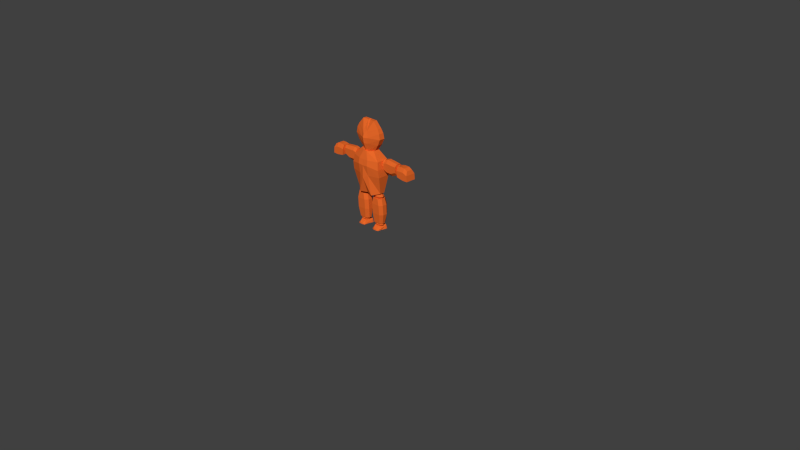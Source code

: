 # Source: Gingerbread_Giant_Texturepls.blend  (saved by Blender 2.79.0; exported with 4.5.12 LTS)
import bpy
from mathutils import Matrix  # noqa: F401  (used for matrix-valued properties, if any)

bpy.ops.wm.read_factory_settings(use_empty=True)
scene = bpy.context.scene
scene.name = 'Scene'

# ---- collections
col_collection_1 = bpy.data.collections.new('Collection 1'); scene.collection.children.link(col_collection_1)

# ---- materials (node trees are filled in below, after node groups)
mat_gingerbread = bpy.data.materials.new('Gingerbread')
mat_gingerbread.alpha_threshold = 0.0
mat_gingerbread.use_transparent_shadow = False
mat_gingerbread.diffuse_color = (0.8, 0.1387, 0.0222, 1.0)
mat_gingerbread.roughness = 0.5
mat_gingerbread.line_color = (0.0, 0.0, 0.0, 1.0)

# ---- material node trees

# ---- world
world_world = bpy.data.worlds.new('World'); scene.world = world_world
world_world.color = (0.05088, 0.05088, 0.05088)
world_world.use_sun_shadow = False
world_world.sun_shadow_jitter_overblur = 0.0
world_world.cycles.sampling_method = 'NONE'
world_world.cycles.sample_map_resolution = 256

# ---- cameras
cam_camera = bpy.data.cameras.new('Camera')
cam_camera.clip_end = 100.0
cam_camera.lens = 35.0
cam_camera.sensor_width = 32.0
cam_camera.sensor_height = 18.0
cam_camera.ortho_scale = 7.314
cam_camera.dof.focus_distance = 0.0
cam_camera.dof.aperture_fstop = 128.0

# ---- meshes
me_cube = bpy.data.meshes.new('Cube')
me_cube.from_pydata([(0.1939, 0.02934, 0.9207), (0.1939, -0.03388, 0.9194), (0.1043, 0.03708, 1.463), (0.1043, -0.04591, 1.461), (0.0, 0.06719, 0.894), (0.0, -0.07148, 0.8975), (0.0, 0.08119, 1.455), (0.0, -0.09002, 1.458), (0.1023, 0.09542, 0.8986), (0.1023, -0.1055, 0.8934), (0.02931, 0.08119, 1.454), (0.02931, -0.09002, 1.452), (0.2303, 0.07421, 1.159), (0.2242, 0.07421, 1.257), (0.2089, 0.07421, 1.358), (0.2303, -0.08136, 1.154), (0.2242, -0.09419, 1.251), (0.2089, -0.08001, 1.353), (0.0, 0.1183, 1.11), (0.0, 0.1183, 1.28), (0.0, 0.1183, 1.356), (0.0, -0.1241, 1.35), (0.0, -0.1383, 1.274), (0.0, -0.1414, 1.115), (0.07183, -0.1241, 1.352), (0.07286, -0.1383, 1.281), (0.07183, -0.1211, 1.153), (0.07183, 0.1183, 1.215), (0.07286, 0.1183, 1.288), (0.07183, 0.1183, 1.357), (0.2544, 0.005475, 1.223), (0.2544, 0.005475, 1.378), (0.2544, 0.0506, 1.223), (0.2544, 0.0506, 1.378), (0.4546, 0.005475, 1.236), (0.457, 0.005475, 1.376), (0.4546, 0.0506, 1.236), (0.457, 0.0506, 1.376), (0.2544, -0.02863, 1.262), (0.2544, -0.02863, 1.338), (0.2544, 0.08471, 1.338), (0.2544, 0.08471, 1.262), (0.4562, 0.08471, 1.346), (0.4546, 0.08471, 1.275), (0.4562, -0.02863, 1.346), (0.4546, -0.02863, 1.275), (0.3017, 0.0506, 1.391), (0.3017, 0.0506, 1.202), (0.3017, 0.005475, 1.391), (0.3017, 0.005475, 1.202), (0.3017, -0.02863, 1.352), (0.3017, -0.02863, 1.241), (0.3017, 0.08471, 1.352), (0.3017, 0.08471, 1.241), (0.3789, 0.0506, 1.385), (0.3789, 0.005475, 1.202), (0.3789, -0.02863, 1.346), (0.3789, -0.02863, 1.241), (0.3789, 0.0506, 1.202), (0.3789, 0.005475, 1.385), (0.3789, 0.08471, 1.346), (0.3789, 0.08471, 1.241), (0.6442, 0.06854, 1.348), (0.6664, 0.09409, 1.225), (0.6442, -0.01122, 1.348), (0.6664, -0.03676, 1.225), (0.4923, 0.06854, 1.364), (0.4984, 0.09409, 1.239), (0.4923, -0.01122, 1.364), (0.4984, -0.03676, 1.239), (0.4923, -0.03676, 1.316), (0.4923, 0.09409, 1.316), (0.6593, -0.03676, 1.299), (0.6593, 0.09409, 1.299), (0.5433, 0.06854, 1.372), (0.6003, 0.06854, 1.372), (0.6003, 0.09409, 1.222), (0.5433, 0.09409, 1.23), (0.6003, -0.01122, 1.372), (0.5433, -0.01122, 1.372), (0.5433, -0.03676, 1.23), (0.6003, -0.03676, 1.222), (0.5433, -0.03676, 1.323), (0.6003, -0.03676, 1.323), (0.6003, 0.09409, 1.323), (0.5433, 0.09409, 1.323), (0.05537, -0.02351, 0.8487), (0.2053, -0.02351, 0.8487), (0.05537, 0.02455, 0.8487), (0.2053, 0.02455, 0.8487), (0.04767, -0.008372, 0.5118), (0.1982, -0.008372, 0.5096), (0.04767, 0.0218, 0.5089), (0.1982, 0.0218, 0.5068), (0.09126, -0.06191, 0.8487), (0.1694, -0.06191, 0.8487), (0.1694, 0.06295, 0.8487), (0.09126, 0.06295, 0.8487), (0.1709, 0.0602, 0.5081), (0.08355, 0.0602, 0.5089), (0.1709, -0.04677, 0.5109), (0.08355, -0.04677, 0.5118), (0.2246, 0.03418, 0.7682), (0.03639, 0.03418, 0.7692), (0.2246, -0.02763, 0.7682), (0.03639, -0.02763, 0.7692), (0.1887, -0.06604, 0.7682), (0.07228, -0.06604, 0.7692), (0.1887, 0.07258, 0.7682), (0.07228, 0.07258, 0.7692), (0.2266, 0.03418, 0.6382), (0.03639, -0.02213, 0.6391), (0.1907, -0.06053, 0.6382), (0.07228, -0.06053, 0.6391), (0.03639, 0.03418, 0.6391), (0.2266, -0.02213, 0.6382), (0.1907, 0.07258, 0.6382), (0.07228, 0.07258, 0.6391), (0.06713, -0.02344, 0.424), (0.06809, -0.02258, 0.4402), (0.05133, 0.05923, 0.4232), (0.06011, 0.05837, 0.4606), (0.1848, -0.02344, 0.4223), (0.1876, -0.02258, 0.4431), (0.2006, 0.05923, 0.4214), (0.1878, 0.05837, 0.4627), (0.06011, 0.03942, 0.4577), (0.05133, 0.04088, 0.424), (0.1878, 0.03942, 0.4598), (0.2006, 0.04088, 0.4223), (0.07583, -0.07351, 0.4219), (0.07819, -0.06889, 0.4278), (0.1787, -0.07351, 0.4219), (0.1742, -0.06889, 0.4307), (0.07631, 0.05837, 0.4786), (0.1745, 0.05837, 0.4786), (0.1598, 0.05923, 0.4205), (0.09472, 0.05923, 0.4205), (0.1647, -0.03474, 0.4712), (0.08606, -0.03474, 0.4712), (0.09998, -0.02344, 0.4214), (0.1546, -0.02344, 0.4214), (0.1745, 0.03942, 0.4757), (0.07631, 0.03942, 0.4757), (0.09472, 0.04088, 0.4214), (0.1598, 0.04088, 0.4214), (0.1478, -0.0794, 0.4401), (0.1067, -0.0794, 0.4401), (0.1067, -0.08402, 0.4219), (0.1478, -0.08402, 0.4219), (0.46, 0.002491, 1.266), (0.46, 0.002491, 1.34), (0.46, 0.04809, 1.266), (0.46, 0.04809, 1.34), (0.4911, 0.002491, 1.266), (0.4911, 0.002491, 1.34), (0.4911, 0.04809, 1.266), (0.4911, 0.04809, 1.34), (0.4557, -0.003785, 1.303), (0.4557, 0.02529, 1.351), (0.4557, 0.05437, 1.303), (0.4557, 0.02529, 1.256), (0.4756, 0.05437, 1.351), (0.4954, 0.05437, 1.303), (0.4756, 0.05437, 1.256), (0.4954, 0.02529, 1.351), (0.4954, -0.003785, 1.303), (0.4954, 0.02529, 1.256), (0.4756, -0.003785, 1.351), (0.4756, -0.003785, 1.256), (0.4756, 0.02529, 1.37), (0.4756, 0.02529, 1.237), (0.4756, -0.01579, 1.303), (0.5036, 0.02529, 1.303), (0.4756, 0.06638, 1.303), (0.4475, 0.02529, 1.303), (0.2066, -0.002433, 1.257), (0.2066, -0.002433, 1.347), (0.2066, 0.05302, 1.257), (0.2066, 0.05302, 1.347), (0.2516, -0.002433, 1.257), (0.2516, -0.002433, 1.347), (0.2516, 0.05302, 1.257), (0.2516, 0.05302, 1.347), (0.2004, -0.01007, 1.302), (0.2004, 0.02529, 1.359), (0.2004, 0.06065, 1.302), (0.2004, 0.02529, 1.245), (0.2291, 0.06065, 1.359), (0.2578, 0.06065, 1.302), (0.2291, 0.06065, 1.245), (0.2578, 0.02529, 1.359), (0.2578, -0.01007, 1.302), (0.2578, 0.02529, 1.245), (0.2291, -0.01007, 1.359), (0.2291, -0.01007, 1.245), (0.2291, 0.02529, 1.383), (0.2291, 0.02529, 1.221), (0.2291, -0.02467, 1.302), (0.2697, 0.02529, 1.302), (0.2291, 0.07525, 1.302), (0.1885, 0.02529, 1.302), (0.08615, -0.03195, 0.8512), (0.08615, -0.03195, 0.8996), (0.08615, 0.03026, 0.8512), (0.08615, 0.03026, 0.8996), (0.1724, -0.03195, 0.8512), (0.1724, -0.03195, 0.8996), (0.1724, 0.03026, 0.8512), (0.1724, 0.03026, 0.8996), (0.07428, -0.04051, 0.8754), (0.07428, -0.000848, 0.9063), (0.07428, 0.03882, 0.8754), (0.07428, -0.000848, 0.8445), (0.1293, 0.03882, 0.9063), (0.1843, 0.03882, 0.8754), (0.1293, 0.03882, 0.8445), (0.1843, -0.000848, 0.9063), (0.1843, -0.04051, 0.8754), (0.1843, -0.000848, 0.8445), (0.1293, -0.04051, 0.9063), (0.1293, -0.04051, 0.8445), (0.1293, -0.000848, 0.919), (0.1293, -0.000848, 0.8318), (0.1293, -0.05689, 0.8754), (0.207, -0.000848, 0.8754), (0.1293, 0.0552, 0.8754), (0.05156, -0.000848, 0.8754), (0.0921, -0.02216, 0.4705), (0.0921, -0.02216, 0.5122), (0.0921, 0.03147, 0.4705), (0.0921, 0.03147, 0.5122), (0.1665, -0.02216, 0.4705), (0.1665, -0.02216, 0.5122), (0.1665, 0.03147, 0.4705), (0.1665, 0.03147, 0.5122), (0.08186, -0.02954, 0.4914), (0.08186, 0.004655, 0.518), (0.08186, 0.03885, 0.4914), (0.08186, 0.004655, 0.4648), (0.1293, 0.03885, 0.518), (0.1767, 0.03885, 0.4914), (0.1293, 0.03885, 0.4648), (0.1767, 0.004655, 0.518), (0.1767, -0.02954, 0.4914), (0.1767, 0.004655, 0.4648), (0.1293, -0.02954, 0.518), (0.1293, -0.02954, 0.4648), (0.1293, 0.004655, 0.529), (0.1293, 0.004655, 0.4538), (0.1293, -0.04366, 0.4914), (0.1963, 0.004655, 0.4914), (0.1293, 0.05297, 0.4914), (0.06228, 0.004655, 0.4914), (0.0, 0.07441, 1.454), (0.0, -0.07505, 1.454), (0.02998, -0.06078, 1.454), (0.1048, -0.02341, 1.461), (0.1048, 0.02277, 1.461), (0.02998, 0.06014, 1.454), (0.0, 0.109, 1.551), (0.0, -0.1097, 1.551), (0.04387, -0.08879, 1.551), (0.1679, -0.03411, 1.544), (0.1679, 0.03347, 1.544), (0.04387, 0.08815, 1.551), (0.0, 0.12, 1.625), (0.0, -0.1207, 1.625), (0.04828, -0.09769, 1.625), (0.2078, -0.03751, 1.625), (0.2078, 0.03687, 1.625), (0.04828, 0.09705, 1.625), (0.0, 0.1078, 1.669), (0.0, -0.1085, 1.669), (0.04338, -0.0878, 1.669), (0.1946, -0.03373, 1.695), (0.1946, 0.03309, 1.695), (0.04338, 0.08716, 1.669), (0.0, 0.08819, 1.694), (0.0, -0.08883, 1.694), (0.03551, -0.08267, 1.702), (0.1655, -0.02767, 1.749), (0.1655, 0.02703, 1.749), (0.03551, 0.08252, 1.7), (0.0, 0.07038, 1.712), (0.0, -0.07346, 1.716), (0.02326, -0.07215, 1.721), (0.09364, -0.02268, 1.831), (0.09364, 0.02263, 1.831), (0.02326, 0.06956, 1.716), (0.0, 0.06061, 1.74), (0.0, -0.06332, 1.739), (0.0, -0.02303, 1.831), (0.01407, -0.008993, 1.829), (0.01407, 0.008352, 1.829), (0.0, 0.02239, 1.831)], [], [(14, 2, 3, 17), (27, 8, 4, 18), (24, 11, 7, 21), (10, 6, 7, 11), (8, 9, 5, 4), (0, 1, 9, 8), (2, 10, 11, 3), (17, 3, 11, 24), (12, 0, 8, 27), (2, 14, 29, 10), (14, 13, 28, 29), (13, 12, 27, 28), (1, 15, 26, 9), (15, 16, 25, 26), (16, 17, 24, 25), (9, 26, 23, 5), (26, 25, 22, 23), (25, 24, 21, 22), (10, 29, 20, 6), (29, 28, 19, 20), (28, 27, 18, 19), (0, 12, 15, 1), (12, 13, 16, 15), (13, 14, 17, 16), (38, 41, 32, 30), (61, 43, 36, 58), (43, 45, 34, 36), (51, 38, 30, 49), (55, 58, 36, 34), (48, 46, 33, 31), (48, 31, 39, 50), (50, 39, 38, 51), (37, 35, 44, 42), (42, 44, 45, 43), (54, 37, 42, 60), (60, 42, 43, 61), (31, 33, 40, 39), (39, 40, 41, 38), (40, 52, 53, 41), (33, 46, 52, 40), (56, 50, 51, 57), (59, 48, 50, 56), (59, 54, 46, 48), (30, 32, 47, 49), (57, 51, 49, 55), (41, 53, 47, 32), (45, 57, 55, 34), (35, 37, 54, 59), (35, 59, 56, 44), (44, 56, 57, 45), (52, 60, 61, 53), (46, 54, 60, 52), (49, 47, 58, 55), (53, 61, 58, 47), (70, 71, 67, 69), (84, 73, 63, 76), (81, 76, 63, 65), (73, 72, 65, 63), (82, 70, 69, 80), (79, 74, 66, 68), (79, 68, 70, 82), (62, 64, 72, 73), (75, 62, 73, 84), (68, 66, 71, 70), (66, 74, 85, 71), (74, 75, 84, 85), (64, 78, 83, 72), (78, 79, 82, 83), (64, 62, 75, 78), (78, 75, 74, 79), (72, 83, 81, 65), (83, 82, 80, 81), (69, 67, 77, 80), (80, 77, 76, 81), (71, 85, 77, 67), (85, 84, 76, 77), (94, 97, 88, 86), (117, 99, 92, 114), (99, 101, 90, 92), (107, 94, 86, 105), (111, 114, 92, 90), (104, 102, 89, 87), (104, 87, 95, 106), (106, 95, 94, 107), (93, 91, 100, 98), (98, 100, 101, 99), (110, 93, 98, 116), (116, 98, 99, 117), (87, 89, 96, 95), (95, 96, 97, 94), (96, 108, 109, 97), (89, 102, 108, 96), (112, 106, 107, 113), (115, 104, 106, 112), (115, 110, 102, 104), (86, 88, 103, 105), (113, 107, 105, 111), (97, 109, 103, 88), (101, 113, 111, 90), (91, 93, 110, 115), (91, 115, 112, 100), (100, 112, 113, 101), (108, 116, 117, 109), (102, 110, 116, 108), (105, 103, 114, 111), (109, 117, 114, 103), (126, 121, 120, 127), (135, 125, 124, 136), (128, 123, 122, 129), (139, 119, 131, 147), (145, 136, 124, 129), (143, 134, 121, 126), (139, 143, 126, 119), (141, 145, 129, 122), (125, 128, 129, 124), (119, 126, 127, 118), (147, 131, 130, 148), (122, 123, 133, 132), (119, 118, 130, 131), (141, 122, 132, 149), (118, 140, 148, 130), (140, 141, 149, 148), (133, 146, 149, 132), (146, 147, 148, 149), (118, 127, 144, 140), (140, 144, 145, 141), (123, 128, 142, 138), (138, 142, 143, 139), (128, 125, 135, 142), (142, 135, 134, 143), (127, 120, 137, 144), (144, 137, 136, 145), (123, 138, 146, 133), (138, 139, 147, 146), (121, 134, 137, 120), (134, 135, 136, 137), (175, 160, 152, 161), (174, 163, 156, 164), (173, 166, 154, 167), (172, 158, 150, 169), (171, 164, 156, 167), (170, 162, 153, 159), (168, 170, 159, 151), (155, 165, 170, 168), (165, 157, 162, 170), (169, 171, 167, 154), (150, 161, 171, 169), (161, 152, 164, 171), (166, 172, 169, 154), (155, 168, 172, 166), (168, 151, 158, 172), (163, 173, 167, 156), (157, 165, 173, 163), (165, 155, 166, 173), (160, 174, 164, 152), (153, 162, 174, 160), (162, 157, 163, 174), (158, 175, 161, 150), (151, 159, 175, 158), (159, 153, 160, 175), (201, 186, 178, 187), (200, 189, 182, 190), (199, 192, 180, 193), (198, 184, 176, 195), (197, 190, 182, 193), (196, 188, 179, 185), (194, 196, 185, 177), (181, 191, 196, 194), (191, 183, 188, 196), (195, 197, 193, 180), (176, 187, 197, 195), (187, 178, 190, 197), (192, 198, 195, 180), (181, 194, 198, 192), (194, 177, 184, 198), (189, 199, 193, 182), (183, 191, 199, 189), (191, 181, 192, 199), (186, 200, 190, 178), (179, 188, 200, 186), (188, 183, 189, 200), (184, 201, 187, 176), (177, 185, 201, 184), (185, 179, 186, 201), (227, 212, 204, 213), (226, 215, 208, 216), (225, 218, 206, 219), (224, 210, 202, 221), (223, 216, 208, 219), (222, 214, 205, 211), (220, 222, 211, 203), (207, 217, 222, 220), (217, 209, 214, 222), (221, 223, 219, 206), (202, 213, 223, 221), (213, 204, 216, 223), (218, 224, 221, 206), (207, 220, 224, 218), (220, 203, 210, 224), (215, 225, 219, 208), (209, 217, 225, 215), (217, 207, 218, 225), (212, 226, 216, 204), (205, 214, 226, 212), (214, 209, 215, 226), (210, 227, 213, 202), (203, 211, 227, 210), (211, 205, 212, 227), (253, 238, 230, 239), (252, 241, 234, 242), (251, 244, 232, 245), (250, 236, 228, 247), (249, 242, 234, 245), (248, 240, 231, 237), (246, 248, 237, 229), (233, 243, 248, 246), (243, 235, 240, 248), (247, 249, 245, 232), (228, 239, 249, 247), (239, 230, 242, 249), (244, 250, 247, 232), (233, 246, 250, 244), (246, 229, 236, 250), (241, 251, 245, 234), (235, 243, 251, 241), (243, 233, 244, 251), (238, 252, 242, 230), (231, 240, 252, 238), (240, 235, 241, 252), (236, 253, 239, 228), (229, 237, 253, 236), (237, 231, 238, 253), (255, 256, 262, 261), (259, 254, 260, 265), (256, 257, 263, 262), (257, 258, 264, 263), (258, 259, 265, 264), (271, 266, 272, 277), (265, 260, 266, 271), (262, 263, 269, 268), (263, 264, 270, 269), (264, 265, 271, 270), (261, 262, 268, 267), (274, 275, 281, 280), (268, 269, 275, 274), (269, 270, 276, 275), (270, 271, 277, 276), (267, 268, 274, 273), (275, 276, 282, 281), (276, 277, 283, 282), (273, 274, 280, 279), (277, 272, 278, 283), (281, 282, 288, 287), (282, 283, 289, 288), (279, 280, 286, 285), (283, 278, 284, 289), (280, 281, 287, 286), (287, 288, 294, 293), (288, 289, 295, 294), (285, 286, 292, 291), (289, 284, 290, 295), (286, 287, 293, 292), (292, 293, 294, 295, 290, 291), (256, 255, 254, 259, 258, 257)])
_uv = me_cube.uv_layers.new(name='UVMap')
_uv.uv.foreach_set('vector', [0.7116, 0.804, 0.7065, 0.8919, 0.6465, 0.8959, 0.6436, 0.7994, 0.8048, 0.7488, 0.7819, 0.5399, 0.8543, 0.5323, 0.8543, 0.6845, 0.5711, 0.8292, 0.5803, 0.911, 0.5622, 0.9251, 0.5233, 0.8476, 0.9589, 0.6898, 0.9589, 0.7077, 0.8544, 0.708, 0.8545, 0.6898, 0.977, 0.5859, 0.8544, 0.5857, 0.8753, 0.5234, 0.9599, 0.5234, 0.937, 0.6436, 0.8984, 0.6436, 0.8544, 0.5857, 0.977, 0.5859, 0.932, 0.6437, 0.9589, 0.6898, 0.8545, 0.6898, 0.8814, 0.6438, 0.6436, 0.7994, 0.6465, 0.8959, 0.5803, 0.911, 0.5711, 0.8292, 0.7171, 0.7076, 0.7027, 0.5593, 0.7819, 0.5399, 0.8048, 0.7488, 0.7065, 0.8919, 0.7116, 0.804, 0.7807, 0.8333, 0.7694, 0.9093, 0.7116, 0.804, 0.7146, 0.7562, 0.7953, 0.7922, 0.7807, 0.8333, 0.7146, 0.7562, 0.7171, 0.7076, 0.8048, 0.7488, 0.7953, 0.7922, 0.6603, 0.5601, 0.6407, 0.7045, 0.5461, 0.7039, 0.5825, 0.5343, 0.6407, 0.7045, 0.636, 0.7521, 0.5558, 0.7862, 0.5461, 0.7039, 0.636, 0.7521, 0.6436, 0.7994, 0.5711, 0.8292, 0.5558, 0.7862, 0.5825, 0.5343, 0.5461, 0.7039, 0.4955, 0.6799, 0.5091, 0.5234, 0.5461, 0.7039, 0.5558, 0.7862, 0.5065, 0.7922, 0.4955, 0.6799, 0.5558, 0.7862, 0.5711, 0.8292, 0.5233, 0.8476, 0.5065, 0.7922, 0.7694, 0.9093, 0.7807, 0.8333, 0.8265, 0.852, 0.7881, 0.9203, 0.7807, 0.8333, 0.7953, 0.7922, 0.8438, 0.7997, 0.8265, 0.852, 0.7953, 0.7922, 0.8048, 0.7488, 0.8543, 0.6845, 0.8438, 0.7997, 0.7027, 0.5593, 0.7171, 0.7076, 0.6407, 0.7045, 0.6603, 0.5601, 0.7171, 0.7076, 0.7146, 0.7562, 0.636, 0.7521, 0.6407, 0.7045, 0.7146, 0.7562, 0.7116, 0.804, 0.6436, 0.7994, 0.636, 0.7521, 0.7255, 0.2065, 0.7259, 0.1485, 0.746, 0.1661, 0.7458, 0.1892, 0.6614, 0.09751, 0.6698, 0.1392, 0.6409, 0.1347, 0.6383, 0.09492, 0.6459, 0.2059, 0.6464, 0.1478, 0.6665, 0.1655, 0.6663, 0.1886, 0.5958, 0.06011, 0.5877, 0.03473, 0.617, 0.03635, 0.6197, 0.06161, 0.6192, 0.094, 0.6383, 0.09492, 0.6409, 0.1347, 0.6159, 0.1347, 0.5148, 0.06107, 0.4913, 0.05986, 0.4937, 0.03336, 0.518, 0.03557, 0.5148, 0.06107, 0.518, 0.03557, 0.5466, 0.03523, 0.541, 0.06022, 0.541, 0.06022, 0.5466, 0.03523, 0.5877, 0.03473, 0.5958, 0.06011, 0.5945, 0.188, 0.5947, 0.1649, 0.6102, 0.1475, 0.6098, 0.2056, 0.6098, 0.2056, 0.6102, 0.1475, 0.6464, 0.1478, 0.6459, 0.2059, 0.7422, 0.1055, 0.7337, 0.1485, 0.7087, 0.1452, 0.7138, 0.1031, 0.7138, 0.1031, 0.7087, 0.1452, 0.6698, 0.1392, 0.6614, 0.09751, 0.6663, 0.1886, 0.6665, 0.1655, 0.6869, 0.1482, 0.6864, 0.2062, 0.6864, 0.2062, 0.6869, 0.1482, 0.7259, 0.1485, 0.7255, 0.2065, 0.7132, 0.0368, 0.719, 0.06226, 0.6631, 0.06105, 0.6719, 0.03562, 0.7417, 0.03676, 0.7469, 0.06315, 0.719, 0.06226, 0.7132, 0.0368, 0.5446, 0.1001, 0.541, 0.06022, 0.5958, 0.06011, 0.5965, 0.09642, 0.5171, 0.1008, 0.5148, 0.06107, 0.541, 0.06022, 0.5446, 0.1001, 0.5171, 0.1008, 0.4923, 0.1025, 0.4913, 0.05986, 0.5148, 0.06107, 0.617, 0.03635, 0.6424, 0.03626, 0.6394, 0.06244, 0.6197, 0.06161, 0.5965, 0.09642, 0.5958, 0.06011, 0.6197, 0.06161, 0.6192, 0.094, 0.6719, 0.03562, 0.6631, 0.06105, 0.6394, 0.06244, 0.6424, 0.03626, 0.5866, 0.138, 0.5965, 0.09642, 0.6192, 0.094, 0.6159, 0.1347, 0.522, 0.1437, 0.4967, 0.1465, 0.4923, 0.1025, 0.5171, 0.1008, 0.522, 0.1437, 0.5171, 0.1008, 0.5446, 0.1001, 0.5472, 0.142, 0.5472, 0.142, 0.5446, 0.1001, 0.5965, 0.09642, 0.5866, 0.138, 0.719, 0.06226, 0.7138, 0.1031, 0.6614, 0.09751, 0.6631, 0.06105, 0.7469, 0.06315, 0.7422, 0.1055, 0.7138, 0.1031, 0.719, 0.06226, 0.6197, 0.06161, 0.6394, 0.06244, 0.6383, 0.09492, 0.6192, 0.094, 0.6631, 0.06105, 0.6614, 0.09751, 0.6383, 0.09492, 0.6394, 0.06244, 0.1742, 0.1553, 0.2397, 0.1553, 0.2397, 0.1937, 0.1742, 0.1937, 0.2025, 0.07284, 0.2117, 0.04115, 0.25, 0.03514, 0.252, 0.06783, 0.3151, 0.06802, 0.252, 0.06783, 0.25, 0.03514, 0.3169, 0.03471, 0.3053, 0.1681, 0.2398, 0.1681, 0.2398, 0.1309, 0.3053, 0.1309, 0.3612, 0.1005, 0.3559, 0.1257, 0.3172, 0.1189, 0.3158, 0.09601, 0.3877, 0.1021, 0.4269, 0.1047, 0.4247, 0.1308, 0.3843, 0.1274, 0.3877, 0.1021, 0.3843, 0.1274, 0.3559, 0.1257, 0.3612, 0.1005, 0.2925, 0.1937, 0.2526, 0.1937, 0.2398, 0.1681, 0.3053, 0.1681, 0.1742, 0.07542, 0.1833, 0.05082, 0.2117, 0.04115, 0.2025, 0.07284, 0.187, 0.1309, 0.2269, 0.1309, 0.2397, 0.1553, 0.1742, 0.1553, 0.1837, 0.1308, 0.1773, 0.1049, 0.2054, 0.1018, 0.212, 0.1273, 0.1773, 0.1049, 0.1742, 0.07542, 0.2025, 0.07284, 0.2054, 0.1018, 0.3841, 0.05191, 0.3893, 0.07572, 0.3637, 0.07266, 0.3556, 0.04089, 0.3893, 0.07572, 0.3877, 0.1021, 0.3612, 0.1005, 0.3637, 0.07266, 0.3841, 0.05191, 0.4265, 0.04785, 0.4282, 0.07515, 0.3893, 0.07572, 0.3893, 0.07572, 0.4282, 0.07515, 0.4269, 0.1047, 0.3877, 0.1021, 0.3556, 0.04089, 0.3637, 0.07266, 0.3151, 0.06802, 0.3169, 0.03471, 0.3637, 0.07266, 0.3612, 0.1005, 0.3158, 0.09601, 0.3151, 0.06802, 0.3172, 0.1189, 0.2508, 0.1194, 0.2518, 0.09618, 0.3158, 0.09601, 0.3158, 0.09601, 0.2518, 0.09618, 0.252, 0.06783, 0.3151, 0.06802, 0.212, 0.1273, 0.2054, 0.1018, 0.2518, 0.09618, 0.2508, 0.1194, 0.2054, 0.1018, 0.2025, 0.07284, 0.252, 0.06783, 0.2518, 0.09618, 0.4244, 0.2522, 0.4864, 0.2531, 0.467, 0.2707, 0.4432, 0.2703, 0.6331, 0.3835, 0.6257, 0.4498, 0.5981, 0.4463, 0.6079, 0.3818, 0.4865, 0.2531, 0.5396, 0.2539, 0.5203, 0.2715, 0.5053, 0.2712, 0.5585, 0.3194, 0.5541, 0.2794, 0.5825, 0.2809, 0.5822, 0.3213, 0.5817, 0.3802, 0.6079, 0.3818, 0.5981, 0.4463, 0.5825, 0.4438, 0.4803, 0.319, 0.4504, 0.3185, 0.4561, 0.2749, 0.4828, 0.2767, 0.4803, 0.319, 0.4828, 0.2767, 0.512, 0.2767, 0.505, 0.3185, 0.505, 0.3185, 0.512, 0.2767, 0.5541, 0.2794, 0.5585, 0.3194, 0.5064, 0.1963, 0.5214, 0.1967, 0.5403, 0.2105, 0.4871, 0.2097, 0.4871, 0.2097, 0.5403, 0.2105, 0.5396, 0.2539, 0.4865, 0.2531, 0.452, 0.3812, 0.4658, 0.4491, 0.4409, 0.4545, 0.4245, 0.385, 0.6927, 0.3896, 0.6719, 0.4581, 0.6257, 0.4498, 0.6331, 0.3835, 0.4443, 0.1958, 0.4682, 0.1962, 0.487, 0.2143, 0.425, 0.2133, 0.425, 0.2133, 0.487, 0.2143, 0.4864, 0.2531, 0.4244, 0.2522, 0.6802, 0.2754, 0.6944, 0.3197, 0.6345, 0.3218, 0.6376, 0.2801, 0.4561, 0.2749, 0.4504, 0.3185, 0.4234, 0.3157, 0.4276, 0.2701, 0.5032, 0.3786, 0.505, 0.3185, 0.5585, 0.3194, 0.5572, 0.3791, 0.4786, 0.3789, 0.4803, 0.319, 0.505, 0.3185, 0.5032, 0.3786, 0.4786, 0.3789, 0.452, 0.3812, 0.4504, 0.3185, 0.4803, 0.319, 0.5825, 0.2809, 0.6088, 0.2809, 0.61, 0.3226, 0.5822, 0.3213, 0.5572, 0.3791, 0.5585, 0.3194, 0.5822, 0.3213, 0.5817, 0.3802, 0.6376, 0.2801, 0.6345, 0.3218, 0.61, 0.3226, 0.6088, 0.2809, 0.5547, 0.4432, 0.5572, 0.3791, 0.5817, 0.3802, 0.5825, 0.4438, 0.4818, 0.4458, 0.4658, 0.4491, 0.452, 0.3812, 0.4786, 0.3789, 0.4818, 0.4458, 0.4786, 0.3789, 0.5032, 0.3786, 0.5073, 0.444, 0.5073, 0.444, 0.5032, 0.3786, 0.5572, 0.3791, 0.5547, 0.4432, 0.6944, 0.3197, 0.6927, 0.3896, 0.6331, 0.3835, 0.6345, 0.3218, 0.4504, 0.3185, 0.452, 0.3812, 0.4245, 0.385, 0.4234, 0.3157, 0.5822, 0.3213, 0.61, 0.3226, 0.6079, 0.3818, 0.5817, 0.3802, 0.6345, 0.3218, 0.6331, 0.3835, 0.6079, 0.3818, 0.61, 0.3226, 0.1284, 0.4183, 0.1415, 0.4202, 0.1332, 0.4461, 0.1212, 0.4412, 0.1508, 0.2681, 0.1615, 0.2598, 0.1889, 0.2525, 0.1884, 0.2792, 0.1321, 0.3214, 0.08863, 0.3217, 0.08141, 0.3092, 0.126, 0.2934, 0.08781, 0.3893, 0.08578, 0.4123, 0.05384, 0.4006, 0.05434, 0.3782, 0.1586, 0.3759, 0.1466, 0.3754, 0.1476, 0.3487, 0.1597, 0.3492, 0.1323, 0.4025, 0.1454, 0.4037, 0.1415, 0.4202, 0.1284, 0.4183, 0.08781, 0.3893, 0.1323, 0.4025, 0.1284, 0.4183, 0.08578, 0.4123, 0.2005, 0.381, 0.1586, 0.3759, 0.1597, 0.3492, 0.2013, 0.3612, 0.1458, 0.3204, 0.1321, 0.3214, 0.126, 0.2934, 0.1388, 0.2896, 0.08578, 0.4123, 0.1284, 0.4183, 0.1212, 0.4412, 0.07988, 0.4216, 0.05434, 0.3782, 0.05384, 0.4006, 0.04859, 0.4029, 0.0418, 0.3799, 0.08141, 0.3092, 0.08863, 0.3217, 0.056, 0.332, 0.04947, 0.3274, 0.08578, 0.4123, 0.07988, 0.4216, 0.04859, 0.4029, 0.05384, 0.4006, 0.2005, 0.381, 0.2013, 0.3612, 0.2339, 0.3665, 0.24, 0.387, 0.1983, 0.4383, 0.1991, 0.4167, 0.2389, 0.4139, 0.2313, 0.4338, 0.1991, 0.4167, 0.2005, 0.381, 0.24, 0.387, 0.2389, 0.4139, 0.056, 0.332, 0.05478, 0.3524, 0.0417, 0.3505, 0.04947, 0.3274, 0.05478, 0.3524, 0.05434, 0.3782, 0.0418, 0.3799, 0.0417, 0.3505, 0.1983, 0.4383, 0.1558, 0.447, 0.1569, 0.4185, 0.1991, 0.4167, 0.1991, 0.4167, 0.1569, 0.4185, 0.1586, 0.3759, 0.2005, 0.381, 0.08863, 0.3217, 0.1321, 0.3214, 0.1347, 0.3356, 0.0877, 0.3448, 0.0877, 0.3448, 0.1347, 0.3356, 0.1323, 0.4025, 0.08781, 0.3893, 0.1321, 0.3214, 0.1458, 0.3204, 0.1481, 0.3353, 0.1347, 0.3356, 0.1347, 0.3356, 0.1481, 0.3353, 0.1454, 0.4037, 0.1323, 0.4025, 0.1558, 0.447, 0.1438, 0.4465, 0.1448, 0.418, 0.1569, 0.4185, 0.1569, 0.4185, 0.1448, 0.418, 0.1466, 0.3754, 0.1586, 0.3759, 0.08863, 0.3217, 0.0877, 0.3448, 0.05478, 0.3524, 0.056, 0.332, 0.0877, 0.3448, 0.08781, 0.3893, 0.05434, 0.3782, 0.05478, 0.3524, 0.1596, 0.3434, 0.1482, 0.3323, 0.1867, 0.3218, 0.1839, 0.3501, 0.1482, 0.3323, 0.1508, 0.2681, 0.1884, 0.2792, 0.1867, 0.3218, 0.9221, 0.07903, 0.9052, 0.08863, 0.8961, 0.06533, 0.9068, 0.05222, 0.8745, 0.06048, 0.8587, 0.06944, 0.8433, 0.04972, 0.8453, 0.03444, 0.8418, 0.07903, 0.8249, 0.08863, 0.8158, 0.06533, 0.8266, 0.05222, 0.9547, 0.06048, 0.9389, 0.06944, 0.9236, 0.04972, 0.9256, 0.03444, 0.8165, 0.03444, 0.8453, 0.03444, 0.8433, 0.04972, 0.8266, 0.05222, 0.9474, 0.1236, 0.9185, 0.1236, 0.9205, 0.1083, 0.9373, 0.1058, 0.9622, 0.09882, 0.9474, 0.1236, 0.9373, 0.1058, 0.948, 0.09274, 0.8402, 0.1083, 0.857, 0.1058, 0.8671, 0.1236, 0.8382, 0.1236, 0.857, 0.1058, 0.8677, 0.09274, 0.8819, 0.09882, 0.8671, 0.1236, 0.8017, 0.05924, 0.8165, 0.03444, 0.8266, 0.05222, 0.8158, 0.06533, 0.9236, 0.04972, 0.9068, 0.05222, 0.8967, 0.03444, 0.9256, 0.03444, 0.9068, 0.05222, 0.8961, 0.06533, 0.8819, 0.05924, 0.8967, 0.03444, 0.8249, 0.08863, 0.8091, 0.09759, 0.8017, 0.05924, 0.8158, 0.06533, 0.8402, 0.1083, 0.8382, 0.1236, 0.8091, 0.09759, 0.8249, 0.08863, 0.9622, 0.09882, 0.948, 0.09274, 0.9389, 0.06944, 0.9547, 0.06048, 0.8587, 0.06944, 0.8418, 0.07903, 0.8266, 0.05222, 0.8433, 0.04972, 0.8677, 0.09274, 0.857, 0.1058, 0.8418, 0.07903, 0.8587, 0.06944, 0.857, 0.1058, 0.8402, 0.1083, 0.8249, 0.08863, 0.8418, 0.07903, 0.9052, 0.08863, 0.8894, 0.09759, 0.8819, 0.05924, 0.8961, 0.06533, 0.9205, 0.1083, 0.9185, 0.1236, 0.8894, 0.09759, 0.9052, 0.08863, 0.8819, 0.09882, 0.8677, 0.09274, 0.8587, 0.06944, 0.8745, 0.06048, 0.9389, 0.06944, 0.9221, 0.07903, 0.9068, 0.05222, 0.9236, 0.04972, 0.948, 0.09274, 0.9373, 0.1058, 0.9221, 0.07903, 0.9389, 0.06944, 0.9373, 0.1058, 0.9205, 0.1083, 0.9052, 0.08863, 0.9221, 0.07903, 0.8406, 0.07831, 0.824, 0.08733, 0.8153, 0.06449, 0.8264, 0.05203, 0.9583, 0.05933, 0.9399, 0.06929, 0.9255, 0.04956, 0.9282, 0.03226, 0.9232, 0.07831, 0.9065, 0.08733, 0.8979, 0.06449, 0.909, 0.05203, 0.8758, 0.05933, 0.8573, 0.06929, 0.843, 0.04956, 0.8456, 0.03226, 0.8983, 0.03226, 0.9282, 0.03226, 0.9255, 0.04956, 0.909, 0.05203, 0.8655, 0.1244, 0.8357, 0.1244, 0.8383, 0.1071, 0.8548, 0.1046, 0.8819, 0.09939, 0.8655, 0.1244, 0.8548, 0.1046, 0.866, 0.09214, 0.9209, 0.1071, 0.9374, 0.1046, 0.9481, 0.1244, 0.9182, 0.1244, 0.9374, 0.1046, 0.9485, 0.09214, 0.9644, 0.09939, 0.9481, 0.1244, 0.8819, 0.05723, 0.8983, 0.03226, 0.909, 0.05203, 0.8979, 0.06449, 0.843, 0.04956, 0.8264, 0.05203, 0.8158, 0.03226, 0.8456, 0.03226, 0.8264, 0.05203, 0.8153, 0.06449, 0.7994, 0.05723, 0.8158, 0.03226, 0.9065, 0.08733, 0.888, 0.09729, 0.8819, 0.05723, 0.8979, 0.06449, 0.9209, 0.1071, 0.9182, 0.1244, 0.888, 0.09729, 0.9065, 0.08733, 0.8819, 0.09939, 0.866, 0.09214, 0.8573, 0.06929, 0.8758, 0.05933, 0.9399, 0.06929, 0.9232, 0.07831, 0.909, 0.05203, 0.9255, 0.04956, 0.9485, 0.09214, 0.9374, 0.1046, 0.9232, 0.07831, 0.9399, 0.06929, 0.9374, 0.1046, 0.9209, 0.1071, 0.9065, 0.08733, 0.9232, 0.07831, 0.824, 0.08733, 0.8055, 0.09729, 0.7994, 0.05723, 0.8153, 0.06449, 0.8383, 0.1071, 0.8357, 0.1244, 0.8055, 0.09729, 0.824, 0.08733, 0.9644, 0.09939, 0.9485, 0.09214, 0.9399, 0.06929, 0.9583, 0.05933, 0.8573, 0.06929, 0.8406, 0.07831, 0.8264, 0.05203, 0.843, 0.04956, 0.866, 0.09214, 0.8548, 0.1046, 0.8406, 0.07831, 0.8573, 0.06929, 0.8548, 0.1046, 0.8383, 0.1071, 0.824, 0.08733, 0.8406, 0.07831, 0.8539, 0.2097, 0.8592, 0.2189, 0.8515, 0.2233, 0.8458, 0.2143, 0.943, 0.2406, 0.9286, 0.2153, 0.9362, 0.2108, 0.9588, 0.2193, 0.9233, 0.206, 0.918, 0.1967, 0.9257, 0.1924, 0.9315, 0.2013, 0.8342, 0.175, 0.8487, 0.2004, 0.841, 0.2049, 0.8185, 0.1964, 0.957, 0.1868, 0.9588, 0.2193, 0.9362, 0.2108, 0.9315, 0.2013, 0.8877, 0.1904, 0.8894, 0.223, 0.8669, 0.2145, 0.8621, 0.205, 0.8606, 0.1724, 0.8877, 0.1904, 0.8621, 0.205, 0.8564, 0.1961, 0.9104, 0.2012, 0.9151, 0.2106, 0.8896, 0.2252, 0.8878, 0.1927, 0.9151, 0.2106, 0.9209, 0.2196, 0.9167, 0.2433, 0.8896, 0.2252, 0.9299, 0.1687, 0.957, 0.1868, 0.9315, 0.2013, 0.9257, 0.1924, 0.841, 0.2049, 0.8458, 0.2143, 0.8202, 0.2289, 0.8185, 0.1964, 0.8458, 0.2143, 0.8515, 0.2233, 0.8473, 0.247, 0.8202, 0.2289, 0.918, 0.1967, 0.9036, 0.1713, 0.9299, 0.1687, 0.9257, 0.1924, 0.9104, 0.2012, 0.8878, 0.1927, 0.9036, 0.1713, 0.918, 0.1967, 0.8606, 0.1724, 0.8564, 0.1961, 0.8487, 0.2004, 0.8342, 0.175, 0.9286, 0.2153, 0.9233, 0.206, 0.9315, 0.2013, 0.9362, 0.2108, 0.9209, 0.2196, 0.9151, 0.2106, 0.9233, 0.206, 0.9286, 0.2153, 0.9151, 0.2106, 0.9104, 0.2012, 0.918, 0.1967, 0.9233, 0.206, 0.8592, 0.2189, 0.8737, 0.2443, 0.8473, 0.247, 0.8515, 0.2233, 0.8669, 0.2145, 0.8894, 0.223, 0.8737, 0.2443, 0.8592, 0.2189, 0.9167, 0.2433, 0.9209, 0.2196, 0.9286, 0.2153, 0.943, 0.2406, 0.8487, 0.2004, 0.8539, 0.2097, 0.8458, 0.2143, 0.841, 0.2049, 0.8564, 0.1961, 0.8621, 0.205, 0.8539, 0.2097, 0.8487, 0.2004, 0.8621, 0.205, 0.8669, 0.2145, 0.8592, 0.2189, 0.8539, 0.2097, 0.9233, 0.2077, 0.9286, 0.2169, 0.9209, 0.2212, 0.9152, 0.2123, 0.8738, 0.2459, 0.8594, 0.2206, 0.867, 0.2162, 0.8895, 0.2246, 0.8541, 0.2114, 0.8488, 0.2021, 0.8565, 0.1978, 0.8622, 0.2067, 0.9036, 0.1731, 0.918, 0.1984, 0.9104, 0.2029, 0.8879, 0.1944, 0.8878, 0.1922, 0.8895, 0.2246, 0.867, 0.2162, 0.8622, 0.2067, 0.957, 0.1885, 0.9587, 0.221, 0.9362, 0.2125, 0.9315, 0.203, 0.9299, 0.1705, 0.957, 0.1885, 0.9315, 0.203, 0.9257, 0.1941, 0.8412, 0.2066, 0.846, 0.216, 0.8204, 0.2306, 0.8187, 0.1981, 0.846, 0.216, 0.8517, 0.2249, 0.8475, 0.2486, 0.8204, 0.2306, 0.8607, 0.1742, 0.8878, 0.1922, 0.8622, 0.2067, 0.8565, 0.1978, 0.9104, 0.2029, 0.9152, 0.2123, 0.8896, 0.2269, 0.8879, 0.1944, 0.9152, 0.2123, 0.9209, 0.2212, 0.9167, 0.2449, 0.8896, 0.2269, 0.8488, 0.2021, 0.8344, 0.1768, 0.8607, 0.1742, 0.8565, 0.1978, 0.8412, 0.2066, 0.8187, 0.1981, 0.8344, 0.1768, 0.8488, 0.2021, 0.9299, 0.1705, 0.9257, 0.1941, 0.918, 0.1984, 0.9036, 0.1731, 0.8594, 0.2206, 0.8541, 0.2114, 0.8622, 0.2067, 0.867, 0.2162, 0.8517, 0.2249, 0.846, 0.216, 0.8541, 0.2114, 0.8594, 0.2206, 0.846, 0.216, 0.8412, 0.2066, 0.8488, 0.2021, 0.8541, 0.2114, 0.9286, 0.2169, 0.943, 0.2423, 0.9167, 0.2449, 0.9209, 0.2212, 0.9362, 0.2125, 0.9587, 0.221, 0.943, 0.2423, 0.9286, 0.2169, 0.8475, 0.2486, 0.8517, 0.2249, 0.8594, 0.2206, 0.8738, 0.2459, 0.918, 0.1984, 0.9233, 0.2077, 0.9152, 0.2123, 0.9104, 0.2029, 0.9257, 0.1941, 0.9315, 0.203, 0.9233, 0.2077, 0.918, 0.1984, 0.9315, 0.203, 0.9362, 0.2125, 0.9286, 0.2169, 0.9233, 0.2077, 0.07076, 0.5004, 0.1085, 0.5054, 0.09268, 0.6192, 0.03953, 0.6167, 0.3589, 0.4998, 0.3979, 0.4944, 0.4307, 0.6147, 0.376, 0.6174, 0.1085, 0.5054, 0.2055, 0.5299, 0.2091, 0.6278, 0.09268, 0.6192, 0.2055, 0.5299, 0.2583, 0.5257, 0.2571, 0.6274, 0.2091, 0.6278, 0.2583, 0.5257, 0.3589, 0.4998, 0.376, 0.6174, 0.2571, 0.6274, 0.3773, 0.6932, 0.431, 0.7005, 0.4147, 0.748, 0.3684, 0.7343, 0.376, 0.6174, 0.4307, 0.6147, 0.431, 0.7005, 0.3773, 0.6932, 0.09268, 0.6192, 0.2091, 0.6278, 0.2158, 0.6793, 0.09168, 0.6929, 0.2091, 0.6278, 0.2571, 0.6274, 0.2509, 0.6814, 0.2158, 0.6793, 0.2571, 0.6274, 0.376, 0.6174, 0.3773, 0.6932, 0.2509, 0.6814, 0.03953, 0.6167, 0.09268, 0.6192, 0.09168, 0.6929, 0.0391, 0.7001, 0.1005, 0.7334, 0.2171, 0.7149, 0.2186, 0.7473, 0.1083, 0.7622, 0.09168, 0.6929, 0.2158, 0.6793, 0.2171, 0.7149, 0.1005, 0.7334, 0.2158, 0.6793, 0.2509, 0.6814, 0.2498, 0.7159, 0.2171, 0.7149, 0.2509, 0.6814, 0.3773, 0.6932, 0.3684, 0.7343, 0.2498, 0.7159, 0.0391, 0.7001, 0.09168, 0.6929, 0.1005, 0.7334, 0.05487, 0.7467, 0.2171, 0.7149, 0.2498, 0.7159, 0.248, 0.7476, 0.2186, 0.7473, 0.2498, 0.7159, 0.3684, 0.7343, 0.3613, 0.7619, 0.248, 0.7476, 0.05487, 0.7467, 0.1005, 0.7334, 0.1083, 0.7622, 0.0737, 0.7742, 0.3684, 0.7343, 0.4147, 0.748, 0.3954, 0.7758, 0.3613, 0.7619, 0.2186, 0.7473, 0.248, 0.7476, 0.2458, 0.8032, 0.2209, 0.8028, 0.248, 0.7476, 0.3613, 0.7619, 0.3585, 0.7834, 0.2458, 0.8032, 0.0737, 0.7742, 0.1083, 0.7622, 0.1113, 0.784, 0.09126, 0.7961, 0.3613, 0.7619, 0.3954, 0.7758, 0.3783, 0.7969, 0.3585, 0.7834, 0.1083, 0.7622, 0.2186, 0.7473, 0.2209, 0.8028, 0.1113, 0.784, 0.2209, 0.8028, 0.2458, 0.8032, 0.2411, 0.8746, 0.2224, 0.8725, 0.2458, 0.8032, 0.3585, 0.7834, 0.2591, 0.8876, 0.2411, 0.8746, 0.09126, 0.7961, 0.1113, 0.784, 0.2045, 0.8845, 0.1114, 0.8153, 0.3585, 0.7834, 0.3783, 0.7969, 0.3534, 0.8189, 0.2591, 0.8876, 0.1113, 0.784, 0.2209, 0.8028, 0.2224, 0.8725, 0.2045, 0.8845, 0.3461, 0.8416, 0.347, 0.8247, 0.358, 0.815, 0.3749, 0.8163, 0.4502, 0.8534, 0.3719, 0.9227, 0.2435, 0.95, 0.2177, 0.9391, 0.3122, 0.8555, 0.32, 0.8824, 0.3384, 0.9509, 0.3092, 0.9767])
me_cube.materials.append(mat_gingerbread)
me_cube.use_remesh_preserve_volume = False
me_cube.use_remesh_preserve_attributes = False
me_cube.use_mirror_vertex_groups = False
me_cube.update()

# ---- objects
ob_cube = bpy.data.objects.new('Cube', me_cube)
ob_camera = bpy.data.objects.new('Camera', cam_camera)

# ---- transforms, parenting, visibility, modifiers, constraints
ob_cube.location = (0.0, 0.0, 0.0)
ob_cube.lock_rotations_4d = False
ob_cube.empty_display_type = 'ARROWS'
ob_cube.lineart.crease_threshold = 0.0
_m = ob_cube.modifiers.new('Mirror', 'MIRROR')
_m.use_clip = True
ob_camera.location = (7.481, -6.508, 5.344)
ob_camera.rotation_euler = (1.109, 0.01082, 0.8149)
ob_camera.lock_rotations_4d = False
ob_camera.empty_display_type = 'ARROWS'
ob_camera.color = (0.0, 0.0, 0.0, 0.0)
ob_camera.hide_viewport = True
ob_camera.display_type = 'WIRE'
ob_camera.lineart.crease_threshold = 0.0

# ---- collection membership
col_collection_1.objects.link(ob_cube)
col_collection_1.objects.link(ob_camera)

# ---- scene / render settings (as saved in the file)
scene.camera = ob_camera
scene.frame_start = 1; scene.frame_end = 250; scene.frame_set(1)
scene.render.engine = 'BLENDER_EEVEE_NEXT'
scene.render.resolution_percentage = 50
scene.render.dither_intensity = 0.0
scene.cycles.use_denoising = False
scene.cycles.samples = 10
scene.cycles.sampling_pattern = 'TABULATED_SOBOL'
scene.cycles.light_sampling_threshold = 0.0
scene.cycles.use_adaptive_sampling = False
scene.cycles.use_light_tree = False
scene.cycles.blur_glossy = 0.0
scene.cycles.pixel_filter_type = 'GAUSSIAN'
scene.cycles.sample_clamp_indirect = 0.0
scene.view_settings.view_transform = 'Standard'
bpy.context.view_layer.update()

# ---- added for rendering (the .blend has no usable light): sun
light_auto_sun = bpy.data.lights.new('AutoSun', 'SUN')
light_auto_sun.energy = 3.0
light_auto_sun.angle = 0.0523599
ob_auto_sun = bpy.data.objects.new('AutoSun', light_auto_sun)
scene.collection.objects.link(ob_auto_sun)
ob_auto_sun.rotation_euler = (0.872665, 0.174533, 0.523599)
bpy.context.view_layer.update()
